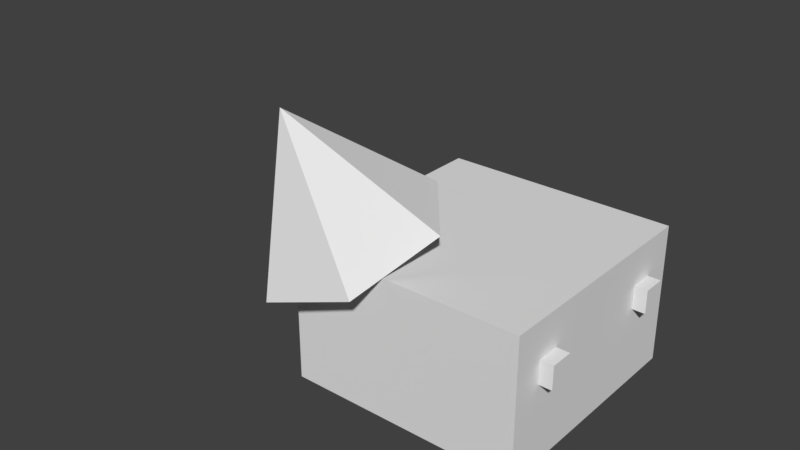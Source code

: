 # Source: player.blend  (saved by Blender 2.79.0; exported with 4.5.12 LTS)
import bpy
from mathutils import Matrix  # noqa: F401  (used for matrix-valued properties, if any)

bpy.ops.wm.read_factory_settings(use_empty=True)
scene = bpy.context.scene
scene.name = 'Scene'

# ---- collections
col_collection_1 = bpy.data.collections.new('Collection 1'); scene.collection.children.link(col_collection_1)

# ---- world
world_world = bpy.data.worlds.new('World'); scene.world = world_world
world_world.color = (0.05088, 0.05088, 0.05088)
world_world.use_sun_shadow = False
world_world.sun_shadow_jitter_overblur = 0.0
world_world.cycles.sampling_method = 'MANUAL'

# ---- meshes
me_cube_001 = bpy.data.meshes.new('Cube.001')
me_cube_001.from_pydata([(-0.5, -0.5, -0.5), (-0.5, -0.5, 0.5), (-0.5, 0.5, -0.5), (-0.5, 0.5, 0.5), (0.5, -0.5, -0.5), (0.5, -0.5, 0.5), (0.5, 0.5, -0.5), (0.5, 0.5, 0.5)], [], [(0, 1, 3, 2), (2, 3, 7, 6), (6, 7, 5, 4), (4, 5, 1, 0), (2, 6, 4, 0), (7, 3, 1, 5)])
me_cube_001.use_remesh_preserve_volume = False
me_cube_001.use_remesh_preserve_attributes = False
me_cube_001.use_mirror_vertex_groups = False
me_cube_001.update()
me_cone_002 = bpy.data.meshes.new('Cone.002')
me_cone_002.from_pydata([(0.0, 0.5, -0.5), (0.0, 0.0, 0.5), (0.433, 0.25, -0.5), (0.433, -0.25, -0.5), (-4.371e-08, -0.5, -0.5), (-0.433, -0.25, -0.5), (-0.433, 0.25, -0.5)], [], [(0, 1, 2), (2, 1, 3), (3, 1, 4), (4, 1, 5), (5, 1, 6), (6, 1, 0)])
me_cone_002.use_remesh_preserve_volume = False
me_cone_002.use_remesh_preserve_attributes = False
me_cone_002.use_mirror_vertex_groups = False
me_cone_002.update()
me_cube_003 = bpy.data.meshes.new('Cube.003')
me_cube_003.from_pydata([(-0.5, -0.5, -0.5), (-0.5, -0.5, 0.5), (-0.5, 0.5, -0.5), (-0.5, 0.5, 0.5), (0.5, -0.5, -0.5), (0.5, -0.5, 0.5), (0.5, 0.5, -0.5), (0.5, 0.5, 0.5)], [], [(0, 1, 3, 2), (2, 3, 7, 6), (6, 7, 5, 4), (4, 5, 1, 0), (2, 6, 4, 0), (7, 3, 1, 5)])
me_cube_003.use_remesh_preserve_volume = False
me_cube_003.use_remesh_preserve_attributes = False
me_cube_003.use_mirror_vertex_groups = False
me_cube_003.update()

# ---- objects
ob_player = bpy.data.objects.new('Player', None)
ob_hand__swinging = bpy.data.objects.new('Hand (Swinging)', None)
ob_hand__carrying = bpy.data.objects.new('Hand (Carrying)', None)
ob_head = bpy.data.objects.new('Head', me_cube_001)
ob_hat = bpy.data.objects.new('Hat', me_cone_002)
ob_left_eye = bpy.data.objects.new('Left Eye', me_cube_003)
ob_right_eye = bpy.data.objects.new('Right Eye', me_cube_003)

# ---- transforms, parenting, visibility, modifiers, constraints
ob_player.location = (0.0, 0.0, 0.0)
ob_player.empty_image_offset = (0.0, 0.0)
ob_player.lineart.crease_threshold = 0.0
ob_hand__swinging.parent = ob_player
ob_hand__swinging.location = (0.1396, -0.3237, 0.3139)
ob_hand__swinging.rotation_euler = (-0.1258, -0.05034, -0.8917)
ob_hand__swinging.empty_display_type = 'ARROWS'
ob_hand__swinging.empty_image_offset = (0.0, 0.0)
ob_hand__swinging.lineart.crease_threshold = 0.0
ob_hand__carrying.parent = ob_player
ob_hand__carrying.location = (0.1396, -0.3237, 0.3139)
ob_hand__carrying.rotation_euler = (-1.784, -1.069, 0.4345)
ob_hand__carrying.empty_display_type = 'ARROWS'
ob_hand__carrying.empty_image_offset = (0.0, 0.0)
ob_hand__carrying.lineart.crease_threshold = 0.0
ob_head.parent = ob_player
ob_head.location = (0.0, 0.0, 0.3006)
ob_head.scale = (0.5, 0.5, 0.3)
ob_head.lineart.crease_threshold = 0.0
ob_hat.parent = ob_head
ob_hat.matrix_parent_inverse = Matrix(((2.0, 0.0, 0.0, -0.0), (0.0, 2.0, 0.0, -0.0), (0.0, 0.0, 3.333, -1.002), (0.0, 0.0, 0.0, 1.0)))
ob_hat.location = (-0.2252, -0.2085, 0.5762)
ob_hat.rotation_euler = (0.4055, -0.146, -0.3999)
ob_hat.scale = (0.4, 0.4, 0.3)
ob_hat.lineart.crease_threshold = 0.0
ob_left_eye.parent = ob_head
ob_left_eye.matrix_parent_inverse = Matrix(((2.0, 0.0, 0.0, -0.0), (0.0, 2.0, 0.0, -0.0), (0.0, 0.0, 3.333, -1.002), (0.0, 0.0, 0.0, 1.0)))
ob_left_eye.location = (0.2527, 0.1586, 0.3459)
ob_left_eye.scale = (0.05, 0.05, 0.05)
ob_left_eye.lineart.crease_threshold = 0.0
ob_right_eye.parent = ob_head
ob_right_eye.matrix_parent_inverse = Matrix(((2.0, 0.0, 0.0, -0.0), (0.0, 2.0, 0.0, -0.0), (0.0, 0.0, 3.333, -1.002), (0.0, 0.0, 0.0, 1.0)))
ob_right_eye.location = (0.2527, -0.1586, 0.3459)
ob_right_eye.scale = (0.05, 0.05, 0.05)
ob_right_eye.lineart.crease_threshold = 0.0

# ---- collection membership
col_collection_1.objects.link(ob_player)
col_collection_1.objects.link(ob_hand__swinging)
col_collection_1.objects.link(ob_hand__carrying)
col_collection_1.objects.link(ob_head)
col_collection_1.objects.link(ob_hat)
col_collection_1.objects.link(ob_left_eye)
col_collection_1.objects.link(ob_right_eye)

# ---- scene / render settings (as saved in the file)
scene.frame_start = 1; scene.frame_end = 250; scene.frame_set(1)
scene.render.engine = 'BLENDER_EEVEE_NEXT'
scene.render.resolution_percentage = 50
scene.render.dither_intensity = 0.0
scene.cycles.use_denoising = False
scene.cycles.samples = 128
scene.cycles.sampling_pattern = 'TABULATED_SOBOL'
scene.cycles.use_adaptive_sampling = False
scene.cycles.use_light_tree = False
scene.cycles.blur_glossy = 0.0
scene.cycles.sample_clamp_indirect = 0.0
scene.view_settings.view_transform = 'Standard'
bpy.context.view_layer.update()

# ---- added for rendering (the .blend has no active camera and no usable light): camera, sun
cam_auto = bpy.data.cameras.new('AutoCamera')
cam_auto.lens = 50.0
cam_auto.sensor_width = 36.0
cam_auto.clip_end = 1000.0
ob_auto_camera = bpy.data.objects.new('AutoCamera', cam_auto)
scene.collection.objects.link(ob_auto_camera)
ob_auto_camera.location = (1.05945, -1.51887, 1.41395)
ob_auto_camera.rotation_euler = (1.09748, -7.21219e-08, 0.694738)
scene.camera = ob_auto_camera
light_auto_sun = bpy.data.lights.new('AutoSun', 'SUN')
light_auto_sun.energy = 3.0
light_auto_sun.angle = 0.0523599
ob_auto_sun = bpy.data.objects.new('AutoSun', light_auto_sun)
scene.collection.objects.link(ob_auto_sun)
ob_auto_sun.rotation_euler = (0.872665, 0.174533, 0.523599)
bpy.context.view_layer.update()
